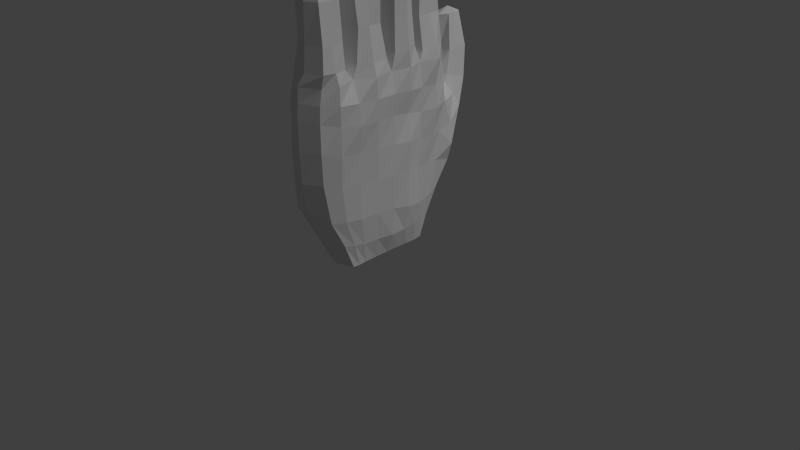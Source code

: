 # Source: Hand.blend  (saved by Blender 2.76.0; exported with 4.5.12 LTS)
import bpy
from mathutils import Matrix  # noqa: F401  (used for matrix-valued properties, if any)

bpy.ops.wm.read_factory_settings(use_empty=True)
scene = bpy.context.scene
scene.name = 'Scene'

# ---- collections
col_collection_1 = bpy.data.collections.new('Collection 1'); scene.collection.children.link(col_collection_1)

# ---- materials (node trees are filled in below, after node groups)
mat_material = bpy.data.materials.new('Material')
mat_material.alpha_threshold = 0.0
mat_material.roughness = 0.5
mat_material.line_color = (0.0, 0.0, 0.0, 1.0)

# ---- material node trees

# ---- world
world_world = bpy.data.worlds.new('World'); scene.world = world_world
world_world.color = (0.05088, 0.05088, 0.05088)
world_world.use_sun_shadow = False
world_world.sun_shadow_jitter_overblur = 0.0
world_world.cycles.sampling_method = 'MANUAL'
world_world.cycles.sample_map_resolution = 256

# ---- cameras
cam_camera = bpy.data.cameras.new('Camera')
cam_camera.clip_end = 100.0
cam_camera.lens = 35.0
cam_camera.sensor_width = 32.0
cam_camera.sensor_height = 18.0
cam_camera.ortho_scale = 7.314
cam_camera.dof.focus_distance = 0.0

# ---- lights
light_lamp = bpy.data.lights.new('Lamp', 'SUN')
light_lamp.transmission_factor = 0.0
light_lamp.cutoff_distance = 30.0
light_lamp.angle = 0.5994
light_lamp.energy = 1.0
light_lamp.shadow_buffer_clip_start = 1.001
light_lamp.shadow_soft_size = 0.309
light_lamp.shadow_cascade_max_distance = 1000.0
light_lamp.cycles.use_multiple_importance_sampling = False

# ---- meshes
me_cube = bpy.data.meshes.new('Cube')
me_cube.from_pydata([(0.396, 0.514, 0.2109), (0.3994, -0.4098, 0.1757), (-0.4424, -0.4323, 0.1696), (-0.4519, 0.5121, 0.1532), (0.4537, 0.7235, 1.482), (0.4181, -0.6662, 1.552), (-0.7345, -0.7016, 1.636), (-0.8943, 0.7424, 1.434), (0.581, 0.6718, 2.275), (0.4588, -0.7522, 2.591), (-1.048, 0.8067, 2.259), (-0.672, -0.7412, 2.451), (0.5078, 0.8198, 3.713), (0.5084, -0.7695, 4.064), (-0.5385, 0.8574, 3.901), (-0.6579, -0.7318, 3.904), (0.4602, 0.7903, 4.843), (0.5141, -0.7333, 4.846), (-0.4568, 0.8136, 4.843), (-0.5054, -0.733, 4.834), (0.4205, 0.03186, 0.2056), (-0.4531, 0.03183, 0.203), (0.716, 0.03212, 1.498), (-0.9051, 0.02844, 1.496), (0.772, 0.02935, 2.4), (-0.8314, 0.02893, 2.387), (0.7897, 0.02855, 3.875), (-0.6627, 0.02595, 3.852), (0.7708, 0.003165, 4.923), (-0.6099, 0.005322, 4.918), (-0.4556, 0.3173, 0.192), (-0.9378, 0.4085, 1.311), (-0.9018, 0.4137, 2.213), (-0.6976, 0.4195, 3.705), (-0.6604, 0.4162, 4.918), (0.4141, 0.3173, 0.1986), (0.6569, 0.404, 1.347), (0.6794, 0.3856, 2.341), (0.6954, 0.4178, 3.714), (0.6555, 0.4161, 4.918), (0.4157, -0.2506, 0.1908), (0.6448, -0.368, 1.513), (0.6731, -0.3807, 2.42), (0.8282, -0.3958, 3.881), (0.6373, -0.415, 4.918), (-0.4523, -0.2521, 0.189), (-0.8499, -0.3711, 1.614), (-0.8183, -0.3769, 2.429), (-0.8505, -0.3881, 3.864), (-0.581, -0.4269, 4.916), (0.4891, 0.7703, 5.143), (-0.4343, 0.7817, 5.142), (-0.4481, 0.4583, 5.151), (0.6105, 0.4675, 5.153), (0.6156, 0.361, 5.32), (0.7665, 0.05126, 5.321), (-0.5814, 0.07702, 5.33), (-0.5769, 0.3367, 5.317), (-0.5709, -0.3322, 5.228), (-0.5951, -0.08232, 5.209), (0.7548, -0.04289, 5.207), (0.6381, -0.3631, 5.229), (0.6367, -0.4964, 5.177), (0.6142, -0.7379, 5.175), (-0.3903, -0.7429, 5.177), (-0.4652, -0.4512, 5.174), (0.3831, 0.7704, 5.924), (-0.3727, 0.7397, 5.824), (-0.3434, 0.5035, 5.819), (0.4834, 0.4717, 5.921), (0.3479, 0.7464, 6.729), (-0.2609, 0.721, 6.57), (-0.3248, 0.5029, 6.571), (0.4603, 0.4899, 6.729), (0.2628, 0.7398, 7.456), (-0.2803, 0.7103, 7.454), (-0.3415, 0.5237, 7.452), (0.3752, 0.4979, 7.456), (0.1505, 0.707, 8.125), (-0.3607, 0.6973, 8.111), (-0.3797, 0.541, 8.101), (0.2307, 0.5233, 8.153), (-0.02509, 0.5203, 0.1534), (-0.01882, -0.4801, 0.1705), (-0.1937, 0.7916, 1.336), (-0.1306, -0.7742, 1.748), (-0.03968, -0.8455, 2.557), (0.04509, 0.9189, 4.022), (-0.03007, -0.8521, 4.088), (-0.1603, 0.866, 4.843), (-0.007772, -0.8334, 4.842), (-0.01099, 1.512e-05, 4.916), (-0.01244, 0.03187, 0.1334), (-0.01314, 0.3096, 0.1248), (-0.08593, 0.4123, 4.914), (-0.01017, -0.4125, 4.923), (-0.01265, -0.2475, 0.126), (-0.1027, 0.8448, 5.145), (-0.04797, 0.4411, 5.141), (0.0321, 0.02659, 5.316), (-0.02994, 0.3777, 5.315), (-0.01139, -0.03405, 5.201), (-0.01118, -0.3786, 5.202), (0.1378, -0.7979, 5.166), (-0.01054, -0.4386, 5.166), (-0.01235, 0.8182, 5.824), (0.03656, 0.4663, 5.82), (-0.009121, 0.7927, 6.57), (0.03072, 0.451, 6.571), (-0.002629, 0.7775, 7.457), (0.02467, 0.4564, 7.456), (-0.05525, 0.7061, 8.077), (-0.03132, 0.5098, 8.154), (0.5775, 0.3433, 6.088), (0.7183, 0.06941, 6.093), (0.03172, 0.02398, 5.882), (-0.4204, 0.07628, 5.883), (-0.3756, 0.3365, 5.884), (-0.02972, 0.3802, 5.882), (0.5445, 0.3325, 6.719), (0.7081, 0.07448, 6.72), (0.032, 0.02637, 6.72), (-0.3139, 0.0986, 6.72), (-0.2865, 0.3144, 6.72), (-0.0296, 0.3628, 6.719), (0.4538, 0.3276, 7.663), (0.5916, 0.08782, 7.662), (0.03257, 0.04238, 7.661), (-0.4012, 0.07782, 7.66), (-0.3484, 0.335, 7.66), (-0.02869, 0.3487, 7.659), (0.2311, 0.267, 8.292), (0.3265, 0.1117, 8.38), (-0.05259, 0.06491, 8.364), (-0.4097, 0.1089, 8.244), (-0.366, 0.306, 8.221), (-0.1031, 0.3333, 8.345), (-0.3731, -0.3301, 5.908), (-0.3585, -0.08254, 5.906), (-0.01136, -0.03912, 5.906), (0.6587, -0.08077, 6.018), (0.6269, -0.3315, 6.018), (-0.01145, -0.3787, 5.906), (-0.2929, -0.3298, 6.653), (-0.2909, -0.08254, 6.653), (-0.01141, -0.03711, 6.653), (0.6496, -0.07165, 6.653), (0.5603, -0.3407, 6.653), (-0.01145, -0.3787, 6.653), (-0.3419, -0.3232, 7.422), (-0.3376, -0.08931, 7.42), (-0.009578, -0.03449, 7.583), (0.5618, -0.0842, 7.584), (0.4757, -0.3283, 7.585), (-0.01118, -0.3782, 7.585), (-0.2927, -0.3006, 8.052), (-0.3024, -0.1009, 8.077), (-0.008274, -0.07914, 8.174), (0.3188, -0.09509, 8.176), (0.2845, -0.3052, 8.143), (-0.008428, -0.3138, 8.101), (0.6311, -0.5121, 5.77), (0.5934, -0.7248, 5.77), (0.1493, -0.7778, 5.772), (-0.2305, -0.7251, 5.78), (-0.2313, -0.5163, 5.77), (-0.01145, -0.4576, 5.77), (0.5636, -0.5122, 6.681), (0.5255, -0.7245, 6.681), (0.1919, -0.778, 6.678), (-0.2222, -0.74, 6.678), (-0.1714, -0.511, 6.681), (-0.01145, -0.4576, 6.681), (0.3066, -0.5545, 7.574), (0.2861, -0.6815, 7.573), (-0.007759, -0.735, 7.573), (-0.2415, -0.6936, 7.386), (-0.2934, -0.5435, 7.418), (-0.01103, -0.5015, 7.576), (-0.2012, 0.9423, 1.896), (-0.8249, 0.9221, 2.055), (-0.9403, 0.8862, 2.536), (0.3945, 0.9222, 2.082), (0.5609, 0.9078, 2.548), (-0.04791, 0.9507, 3.944), (-0.5157, 0.9221, 3.779), (0.375, 0.9275, 3.663), (-0.3459, 1.166, 2.921), (-0.7343, 1.129, 2.98), (-0.7062, 1.472, 4.593), (-0.8737, 1.076, 3.234), (0.02996, 1.188, 3.081), (0.2213, 1.163, 3.382), (-0.3311, 0.9917, 4.023), (-0.6266, 0.9749, 3.948), (-0.02948, 1.05, 3.938), (-0.5611, 1.388, 3.794), (-0.8671, 1.33, 3.846), (-0.8076, 1.449, 5.499), (-0.872, 1.231, 3.868), (-0.1806, 1.383, 3.939), (0.03089, 1.302, 3.981), (-0.3514, 1.017, 4.086), (-0.6585, 1.042, 4.117), (-0.07769, 1.097, 4.127), (-0.9371, 1.418, 4.562), (-0.9577, 1.316, 4.616), (-0.3127, 1.469, 4.642), (-0.1295, 1.379, 4.727), (-0.4783, 1.143, 4.607), (-0.7886, 1.133, 4.592), (-0.1861, 1.179, 4.672), (-0.978, 1.403, 5.473), (-0.7148, 1.363, 5.635), (-0.9867, 1.314, 5.47), (-0.4988, 1.44, 5.531), (-0.4084, 1.36, 5.53), (-0.6226, 1.188, 5.491), (-0.8322, 1.224, 5.47), (-0.4199, 1.261, 5.505), (0.4571, 0.5791, 0.8186), (0.4365, -0.5205, 0.8366), (-0.5899, -0.5482, 0.8408), (-0.6945, 0.5769, 0.8179), (-0.7185, 0.03163, 0.7647), (0.6388, 0.03174, 0.7591), (0.5616, 0.3732, 0.7576), (-0.72, 0.3754, 0.7575), (-0.6704, -0.3117, 0.7762), (0.5425, -0.3101, 0.7701), (-0.1087, 0.651, 0.7871), (-0.07407, -0.6192, 0.9271), (0.5084, -0.7725, 3.373), (-0.6794, -0.7434, 3.198), (0.5647, 0.7238, 2.992), (-0.8682, 0.8171, 3.009), (-0.7268, 0.02903, 3.15), (0.7883, 0.02937, 3.164), (-0.8201, 0.4165, 2.992), (0.6931, 0.3995, 3.069), (0.7201, -0.3859, 3.19), (-0.8281, -0.3788, 3.174), (-0.02989, -0.8549, 3.332), (0.491, 0.9165, 3.101), (-0.7907, 0.9228, 3.103), (0.108, 1.108, 3.664), (-0.7896, 1.016, 3.532), (-0.02069, 1.199, 4.055), (-0.8469, 1.126, 3.952), (-0.1634, 1.273, 4.765), (-0.893, 1.259, 4.631), (-0.4134, 1.309, 5.518), (-0.9111, 1.27, 5.476), (-0.6643, 1.273, 5.563), (-0.4575, 0.4218, 0.161), (-0.9419, 0.5736, 1.352), (-0.999, 0.6072, 2.216), (-0.7723, 0.6393, 3.716), (-0.7335, 0.6467, 4.891), (0.413, 0.423, 0.1931), (0.5935, 0.5578, 1.39), (0.6548, 0.5254, 2.285), (0.7481, 0.6342, 3.706), (0.7401, 0.6365, 4.892), (-0.5726, 0.6308, 5.212), (0.6776, 0.6311, 5.181), (-0.4076, 0.6226, 5.827), (0.466, 0.6196, 5.932), (-0.304, 0.5967, 6.57), (0.3888, 0.6129, 6.729), (-0.3544, 0.623, 7.452), (0.3373, 0.6236, 7.455), (-0.3938, 0.6189, 8.128), (0.2076, 0.6169, 8.175), (-0.04294, 0.6143, 8.173), (-0.01408, 0.4165, 0.1014), (0.5286, 0.4777, 0.7883), (-0.7201, 0.4774, 0.7879), (-0.9536, 0.6137, 2.989), (0.7066, 0.5699, 3.02), (0.4173, 0.1775, 0.2044), (0.7436, 0.2245, 1.41), (0.763, 0.2176, 2.374), (0.735, 0.2241, 3.797), (0.8341, 0.2246, 4.918), (-0.4528, 0.1771, 0.202), (-0.9283, 0.2177, 1.429), (-0.862, 0.2227, 2.305), (-0.6548, 0.2245, 3.784), (-0.693, 0.2176, 4.915), (0.8424, 0.2031, 5.333), (-0.7538, 0.2168, 5.345), (-0.01266, 0.1736, 0.1317), (0.7616, 0.2114, 6.102), (-0.4526, 0.2078, 5.893), (0.7329, 0.2174, 6.726), (-0.3505, 0.208, 6.722), (0.5517, 0.2163, 7.666), (-0.4253, 0.2071, 7.659), (0.2801, 0.2021, 8.351), (-0.4124, 0.2075, 8.252), (-0.08761, 0.203, 8.417), (-0.713, 0.2047, 0.7627), (0.609, 0.2067, 0.7567), (0.8109, 0.2251, 3.121), (-0.7785, 0.2281, 3.071), (-0.4519, -0.1132, 0.1991), (-0.9027, -0.1745, 1.557), (-0.8178, -0.1755, 2.415), (-0.7473, -0.1839, 3.865), (-0.6333, -0.2164, 4.903), (0.4155, -0.1132, 0.2011), (0.681, -0.1697, 1.515), (0.737, -0.1762, 2.408), (0.8251, -0.1852, 3.874), (0.8836, -0.22, 4.927), (-0.6567, -0.2142, 5.23), (0.8023, -0.2188, 5.232), (-0.01274, -0.1099, 0.132), (-0.4128, -0.2086, 5.914), (0.6428, -0.2062, 6.018), (-0.334, -0.206, 6.653), (0.6049, -0.2062, 6.653), (-0.3421, -0.2061, 7.421), (0.5214, -0.2061, 7.585), (-0.2947, -0.2015, 8.065), (0.2874, -0.1979, 8.141), (-0.0111, -0.2054, 8.233), (0.577, -0.1415, 0.7677), (-0.6959, -0.1419, 0.7697), (-0.7678, -0.1781, 3.17), (0.7753, -0.1791, 3.173), (0.4147, -0.3356, 0.1708), (0.5517, -0.5251, 1.52), (0.6161, -0.5808, 2.501), (0.7273, -0.6012, 3.962), (0.7484, -0.6072, 4.878), (-0.4524, -0.3479, 0.168), (-0.8431, -0.5449, 1.62), (-0.825, -0.5662, 2.434), (-0.8492, -0.5647, 3.874), (-0.7228, -0.6154, 4.873), (0.6836, -0.6219, 5.18), (-0.4665, -0.6044, 5.19), (-0.01293, -0.3636, 0.1101), (0.6123, -0.6185, 5.77), (-0.2567, -0.6228, 5.78), (0.5452, -0.6185, 6.681), (-0.2263, -0.6267, 6.679), (0.2975, -0.6183, 7.576), (-0.27, -0.6185, 7.41), (-0.008639, -0.6185, 7.577), (-0.6472, -0.4334, 0.8055), (0.5047, -0.4183, 0.7993), (0.6975, -0.5957, 3.278), (-0.871, -0.5653, 3.179), (-0.6122, -0.7443, 4.394), (-0.4966, 0.8409, 4.442), (0.4846, 0.8051, 4.279), (0.5141, -0.7613, 4.478), (0.8531, 0.01659, 4.406), (-0.7388, 0.01762, 4.403), (-0.7187, 0.4212, 4.312), (0.7115, 0.4217, 4.313), (0.817, -0.4141, 4.418), (-0.8046, -0.4167, 4.408), (-0.0223, -0.8402, 4.472), (-0.05548, 0.8746, 4.433), (-0.7454, 0.6275, 4.299), (0.6731, 0.626, 4.294), (0.824, 0.2317, 4.361), (-0.7906, 0.2332, 4.36), (-0.7667, -0.2037, 4.408), (0.8717, -0.2018, 4.414), (0.7605, -0.6111, 4.45), (-0.799, -0.5933, 4.397)], [], [(344, 83, 2, 337), (85, 5, 9, 86), (353, 333, 5, 221), (231, 85, 6, 222), (277, 255, 7, 223), (230, 82, 3, 223), (242, 232, 13, 88), (260, 4, 8, 261), (338, 6, 11, 339), (4, 84, 179, 182), (375, 356, 19, 341), (279, 234, 12, 262), (355, 233, 15, 340), (14, 87, 184, 185), (90, 17, 63, 103), (367, 357, 18, 89), (366, 359, 17, 90), (369, 358, 16, 263), (373, 360, 28, 315), (289, 29, 56, 291), (305, 236, 27, 288), (331, 237, 26, 314), (371, 361, 29, 289), (286, 23, 25, 287), (312, 22, 24, 313), (329, 307, 23, 224), (303, 281, 22, 225), (292, 92, 21, 285), (275, 93, 30, 254), (276, 260, 36, 226), (255, 31, 32, 256), (368, 362, 34, 258), (278, 238, 33, 257), (94, 39, 53, 98), (370, 363, 39, 284), (304, 239, 38, 283), (281, 36, 37, 282), (302, 286, 31, 227), (352, 338, 46, 228), (333, 41, 42, 334), (354, 240, 43, 335), (374, 364, 44, 336), (91, 29, 59, 101), (330, 241, 48, 309), (372, 365, 49, 310), (307, 46, 47, 308), (328, 312, 41, 229), (318, 96, 45, 306), (265, 50, 66, 267), (263, 16, 50, 265), (258, 34, 52, 264), (89, 18, 51, 97), (100, 57, 117, 118), (94, 34, 57, 100), (91, 28, 55, 99), (284, 39, 54, 290), (102, 61, 141, 142), (315, 28, 60, 317), (310, 49, 58, 316), (95, 44, 61, 102), (342, 62, 161, 345), (341, 19, 64, 343), (336, 44, 62, 342), (95, 49, 65, 104), (106, 69, 73, 108), (97, 51, 67, 105), (98, 53, 69, 106), (264, 52, 68, 266), (268, 72, 76, 270), (266, 68, 72, 268), (267, 66, 70, 269), (105, 67, 71, 107), (271, 74, 78, 273), (269, 70, 74, 271), (107, 71, 75, 109), (108, 73, 77, 110), (274, 272, 80, 112), (109, 75, 79, 111), (110, 77, 81, 112), (270, 76, 80, 272), (76, 110, 112, 80), (74, 109, 111, 78), (273, 274, 112, 81), (72, 108, 110, 76), (70, 107, 109, 74), (66, 105, 107, 70), (52, 98, 106, 68), (50, 97, 105, 66), (68, 106, 108, 72), (44, 95, 104, 62), (343, 64, 164, 346), (49, 95, 102, 58), (58, 102, 142, 137), (29, 91, 99, 56), (39, 94, 100, 54), (290, 54, 113, 293), (16, 89, 97, 50), (311, 40, 96, 318), (28, 91, 101, 60), (34, 94, 98, 52), (259, 35, 93, 275), (280, 20, 92, 292), (356, 366, 90, 19), (358, 367, 89, 16), (19, 90, 103, 64), (87, 12, 186, 184), (235, 14, 185, 244), (233, 242, 88, 15), (220, 0, 82, 230), (221, 5, 85, 231), (6, 85, 86, 11), (332, 1, 83, 344), (116, 115, 121, 122), (115, 114, 120, 121), (54, 100, 118, 113), (99, 55, 114, 115), (56, 99, 115, 116), (291, 56, 116, 294), (124, 123, 129, 130), (295, 119, 125, 297), (294, 116, 122, 296), (293, 113, 119, 295), (118, 117, 123, 124), (113, 118, 124, 119), (298, 128, 134, 300), (128, 127, 133, 134), (119, 124, 130, 125), (121, 120, 126, 127), (122, 121, 127, 128), (296, 122, 128, 298), (301, 300, 134, 133), (299, 301, 133, 132), (297, 125, 131, 299), (130, 129, 135, 136), (125, 130, 136, 131), (127, 126, 132, 133), (320, 140, 146, 322), (139, 138, 144, 145), (60, 101, 139, 140), (101, 59, 138, 139), (317, 60, 140, 320), (316, 58, 137, 319), (148, 147, 153, 154), (143, 148, 154, 149), (319, 137, 143, 321), (137, 142, 148, 143), (142, 141, 147, 148), (140, 139, 145, 146), (324, 152, 158, 326), (151, 150, 156, 157), (146, 145, 151, 152), (145, 144, 150, 151), (322, 146, 152, 324), (321, 143, 149, 323), (327, 325, 155, 160), (326, 327, 160, 159), (323, 149, 155, 325), (149, 154, 160, 155), (154, 153, 159, 160), (152, 151, 157, 158), (346, 164, 170, 348), (163, 162, 168, 169), (103, 63, 162, 163), (62, 104, 166, 161), (64, 103, 163, 164), (104, 65, 165, 166), (170, 169, 175, 176), (167, 172, 178, 173), (345, 161, 167, 347), (166, 165, 171, 172), (161, 166, 172, 167), (164, 163, 169, 170), (351, 350, 176, 175), (349, 351, 175, 174), (169, 168, 174, 175), (348, 170, 176, 350), (347, 167, 173, 349), (172, 171, 177, 178), (179, 180, 188, 187), (183, 182, 191, 192), (185, 184, 193, 194), (244, 185, 194, 246), (7, 10, 181, 180), (234, 8, 183, 243), (84, 7, 180, 179), (8, 4, 182, 183), (246, 194, 203, 248), (188, 190, 199, 197), (245, 192, 201, 247), (191, 187, 196, 200), (184, 186, 195, 193), (182, 179, 187, 191), (243, 183, 192, 245), (180, 181, 190, 188), (200, 196, 189, 207), (202, 204, 211, 209), (196, 197, 205, 189), (201, 200, 207, 208), (194, 193, 202, 203), (192, 191, 200, 201), (187, 188, 197, 196), (193, 195, 204, 202), (189, 205, 212, 198), (208, 207, 215, 216), (210, 209, 217, 218), (250, 210, 218, 252), (247, 201, 208, 249), (197, 199, 206, 205), (248, 203, 210, 250), (203, 202, 209, 210), (198, 212, 214, 213), (253, 252, 218, 217), (251, 253, 217, 219), (215, 198, 213, 216), (209, 211, 219, 217), (207, 189, 198, 215), (249, 208, 216, 251), (205, 206, 214, 212), (1, 221, 231, 83), (4, 220, 230, 84), (311, 328, 229, 40), (337, 352, 228, 45), (285, 302, 227, 30), (259, 276, 226, 35), (280, 303, 225, 20), (306, 329, 224, 21), (84, 230, 223, 7), (254, 277, 223, 3), (83, 231, 222, 2), (332, 353, 221, 1), (211, 249, 251, 219), (216, 213, 253, 251), (213, 214, 252, 253), (199, 248, 250, 206), (204, 247, 249, 211), (206, 250, 252, 214), (186, 243, 245, 195), (195, 245, 247, 204), (190, 246, 248, 199), (12, 234, 243, 186), (181, 244, 246, 190), (11, 86, 242, 233), (10, 235, 244, 181), (308, 47, 241, 330), (334, 42, 240, 354), (282, 37, 239, 304), (256, 32, 238, 278), (313, 24, 237, 331), (287, 25, 236, 305), (339, 11, 233, 355), (261, 8, 234, 279), (86, 9, 232, 242), (37, 261, 279, 239), (10, 256, 278, 235), (30, 227, 277, 254), (0, 220, 276, 259), (0, 259, 275, 82), (78, 111, 274, 273), (75, 270, 272, 79), (111, 79, 272, 274), (73, 269, 271, 77), (77, 271, 273, 81), (69, 267, 269, 73), (67, 266, 268, 71), (71, 268, 270, 75), (51, 264, 266, 67), (18, 258, 264, 51), (39, 263, 265, 53), (53, 265, 267, 69), (235, 278, 257, 14), (357, 368, 258, 18), (7, 255, 256, 10), (220, 4, 260, 276), (82, 275, 254, 3), (363, 369, 263, 39), (239, 279, 262, 38), (36, 260, 261, 37), (227, 31, 255, 277), (32, 287, 305, 238), (24, 282, 304, 237), (35, 226, 303, 280), (21, 224, 302, 285), (126, 297, 299, 132), (131, 136, 301, 299), (136, 135, 300, 301), (123, 296, 298, 129), (129, 298, 300, 135), (114, 293, 295, 120), (117, 294, 296, 123), (120, 295, 297, 126), (57, 291, 294, 117), (35, 280, 292, 93), (55, 290, 293, 114), (28, 284, 290, 55), (224, 23, 286, 302), (22, 281, 282, 24), (237, 304, 283, 26), (360, 370, 284, 28), (93, 292, 285, 30), (226, 36, 281, 303), (31, 286, 287, 32), (362, 371, 289, 34), (238, 305, 288, 33), (34, 289, 291, 57), (42, 313, 331, 240), (25, 308, 330, 236), (45, 228, 329, 306), (20, 225, 328, 311), (150, 323, 325, 156), (158, 157, 327, 326), (157, 156, 325, 327), (144, 321, 323, 150), (147, 322, 324, 153), (153, 324, 326, 159), (138, 319, 321, 144), (59, 316, 319, 138), (61, 317, 320, 141), (141, 320, 322, 147), (20, 311, 318, 92), (29, 310, 316, 59), (44, 315, 317, 61), (92, 318, 306, 21), (225, 22, 312, 328), (23, 307, 308, 25), (361, 372, 310, 29), (236, 330, 309, 27), (228, 46, 307, 329), (41, 312, 313, 42), (240, 331, 314, 43), (364, 373, 315, 44), (47, 339, 355, 241), (9, 334, 354, 232), (40, 229, 353, 332), (2, 222, 352, 337), (168, 347, 349, 174), (171, 348, 350, 177), (173, 178, 351, 349), (178, 177, 350, 351), (162, 345, 347, 168), (165, 346, 348, 171), (40, 332, 344, 96), (65, 343, 346, 165), (17, 336, 342, 63), (49, 341, 343, 65), (63, 342, 345, 162), (359, 374, 336, 17), (232, 354, 335, 13), (5, 333, 334, 9), (222, 6, 338, 352), (241, 355, 340, 48), (365, 375, 341, 49), (46, 338, 339, 47), (229, 41, 333, 353), (96, 344, 337, 45), (48, 340, 375, 365), (13, 335, 374, 359), (43, 314, 373, 364), (27, 309, 372, 361), (33, 288, 371, 362), (26, 283, 370, 360), (38, 262, 369, 363), (14, 257, 368, 357), (12, 87, 367, 358), (15, 88, 366, 356), (309, 48, 365, 372), (335, 43, 364, 374), (283, 38, 363, 370), (257, 33, 362, 368), (288, 27, 361, 371), (314, 26, 360, 373), (262, 12, 358, 369), (88, 13, 359, 366), (87, 14, 357, 367), (340, 15, 356, 375)])
_uv = me_cube.uv_layers.new(name='UVMap')
_uv.uv.foreach_set('vector', [0.344, 0.7759, 0.3445, 0.7654, 0.3818, 0.77, 0.3827, 0.7776, 0.4878, 0.1503, 0.537, 0.1358, 0.5357, 0.2291, 0.4919, 0.2232, 0.368, 0.6928, 0.3777, 0.628, 0.3906, 0.6248, 0.3773, 0.6893, 0.4967, 0.07731, 0.4878, 0.1503, 0.4352, 0.1376, 0.4518, 0.06735, 0.0919, 0.06747, 0.08298, 0.12, 0.06816, 0.1269, 0.08317, 0.06991, 0.6251, 0.06584, 0.6165, 0.008816, 0.6541, 0.008121, 0.6766, 0.0677, 0.4891, 0.293, 0.5363, 0.2996, 0.5331, 0.3619, 0.4855, 0.3611, 0.2821, 0.639, 0.2681, 0.6301, 0.2727, 0.559, 0.2853, 0.5584, 0.1816, 0.1436, 0.1956, 0.1441, 0.199, 0.2169, 0.1834, 0.2166, 0.5768, 0.1294, 0.6337, 0.1152, 0.6356, 0.1657, 0.5833, 0.1834, 0.4165, 0.3863, 0.4329, 0.3862, 0.4402, 0.4264, 0.421, 0.4294, 0.7279, 0.01115, 0.7406, 0.008121, 0.7479, 0.07295, 0.7263, 0.07308, 0.416, 0.2764, 0.4327, 0.2783, 0.4312, 0.342, 0.4146, 0.3391, 0.8406, 0.08686, 0.7897, 0.09951, 0.7977, 0.09219, 0.8384, 0.07593, 0.4839, 0.4292, 0.5299, 0.4324, 0.5372, 0.4625, 0.4952, 0.4592, 0.7997, 0.1362, 0.8385, 0.1357, 0.8361, 0.1721, 0.8101, 0.173, 0.4844, 0.3957, 0.5316, 0.3992, 0.5299, 0.4324, 0.4839, 0.4292, 0.7346, 0.1259, 0.7515, 0.124, 0.7553, 0.1748, 0.7305, 0.18, 0.3498, 0.3675, 0.3306, 0.368, 0.3325, 0.3212, 0.3517, 0.3213, 0.114, 0.438, 0.1329, 0.4377, 0.1265, 0.4744, 0.1139, 0.4771, 0.1133, 0.2731, 0.1309, 0.2799, 0.1312, 0.3423, 0.1137, 0.3361, 0.3474, 0.4792, 0.329, 0.4798, 0.3295, 0.4158, 0.3482, 0.4161, 0.1126, 0.389, 0.1317, 0.3925, 0.1329, 0.4377, 0.114, 0.438, 0.1144, 0.1269, 0.131, 0.1328, 0.1309, 0.2122, 0.1138, 0.205, 0.3458, 0.6285, 0.3279, 0.6299, 0.3285, 0.5488, 0.3468, 0.5481, 0.1465, 0.06584, 0.1489, 0.1384, 0.131, 0.1328, 0.1312, 0.06552, 0.3125, 0.6964, 0.3108, 0.6378, 0.3279, 0.6299, 0.3278, 0.6964, 0.3436, 0.8244, 0.3437, 0.8116, 0.3824, 0.8119, 0.3823, 0.825, 0.3437, 0.8463, 0.3436, 0.8367, 0.3825, 0.8376, 0.3827, 0.8471, 0.289, 0.6931, 0.2821, 0.639, 0.2953, 0.6431, 0.298, 0.6961, 0.08298, 0.12, 0.09755, 0.1163, 0.09696, 0.1971, 0.07977, 0.1981, 0.07795, 0.383, 0.09617, 0.384, 0.09658, 0.4379, 0.07616, 0.4361, 0.07912, 0.2671, 0.09669, 0.2663, 0.09647, 0.3293, 0.07698, 0.3309, 0.9414, 0.3005, 0.8761, 0.3005, 0.88, 0.279, 0.938, 0.28, 0.3118, 0.3718, 0.2955, 0.3758, 0.2966, 0.3211, 0.3128, 0.3216, 0.3116, 0.4837, 0.2967, 0.4879, 0.2955, 0.4297, 0.3125, 0.4224, 0.3108, 0.6378, 0.2953, 0.6431, 0.2975, 0.5535, 0.312, 0.5509, 0.1159, 0.06523, 0.1144, 0.1269, 0.09755, 0.1163, 0.1009, 0.06477, 0.1723, 0.06873, 0.1816, 0.1436, 0.1663, 0.1431, 0.1615, 0.06626, 0.3777, 0.628, 0.3634, 0.6287, 0.365, 0.547, 0.3829, 0.5397, 0.3844, 0.4699, 0.3658, 0.4777, 0.3667, 0.4157, 0.3852, 0.4082, 0.3863, 0.3643, 0.3687, 0.3672, 0.3699, 0.3216, 0.3863, 0.3256, 0.9162, 0.8124, 0.8634, 0.8116, 0.8651, 0.7855, 0.9165, 0.7866, 0.1491, 0.282, 0.1667, 0.2831, 0.1674, 0.3452, 0.1495, 0.3443, 0.1511, 0.3932, 0.1699, 0.3936, 0.171, 0.4374, 0.1524, 0.4365, 0.1489, 0.1384, 0.1663, 0.1431, 0.1667, 0.216, 0.149, 0.2147, 0.3433, 0.6956, 0.3458, 0.6285, 0.3634, 0.6287, 0.3583, 0.6954, 0.3438, 0.7988, 0.3439, 0.7864, 0.3826, 0.7862, 0.3824, 0.7988, 0.7368, 0.2059, 0.7536, 0.2019, 0.7651, 0.2721, 0.7576, 0.2731, 0.7305, 0.18, 0.7553, 0.1748, 0.7536, 0.2019, 0.7368, 0.2059, 0.07616, 0.4361, 0.09658, 0.4379, 0.09314, 0.457, 0.07774, 0.4635, 0.8101, 0.173, 0.8361, 0.1721, 0.8349, 0.1991, 0.8058, 0.2003, 0.6328, 0.7923, 0.5847, 0.7919, 0.6027, 0.7408, 0.633, 0.7411, 0.6277, 0.8284, 0.5771, 0.8279, 0.5847, 0.7919, 0.6328, 0.7923, 0.7948, 0.8308, 0.7259, 0.8308, 0.7259, 0.7948, 0.7907, 0.7947, 0.7091, 0.8284, 0.693, 0.8284, 0.6897, 0.7921, 0.71, 0.791, 0.4935, 0.9586, 0.4363, 0.9562, 0.4371, 0.885, 0.4934, 0.8952, 0.3517, 0.3213, 0.3325, 0.3212, 0.3368, 0.2956, 0.3521, 0.2936, 0.1524, 0.4365, 0.171, 0.4374, 0.1626, 0.4652, 0.1521, 0.4661, 0.4935, 0.9839, 0.4364, 0.9845, 0.4363, 0.9562, 0.4935, 0.9586, 0.3881, 0.2983, 0.3772, 0.2983, 0.379, 0.2449, 0.3884, 0.2449, 0.421, 0.4294, 0.4402, 0.4264, 0.4487, 0.4578, 0.442, 0.4592, 0.3863, 0.3256, 0.3699, 0.3216, 0.3772, 0.2983, 0.3881, 0.2983, 0.05819, 0.991, 0.007932, 0.9919, 0.01807, 0.9686, 0.05811, 0.9691, 0.9303, 0.2187, 0.8909, 0.2098, 0.8926, 0.1369, 0.9305, 0.1511, 0.8058, 0.2003, 0.8349, 0.1991, 0.8313, 0.2608, 0.7998, 0.2618, 0.938, 0.28, 0.88, 0.279, 0.8909, 0.2098, 0.9303, 0.2187, 0.07774, 0.4635, 0.09314, 0.457, 0.08918, 0.5161, 0.07859, 0.5173, 0.08088, 0.5832, 0.08911, 0.5835, 0.08708, 0.6627, 0.07832, 0.6628, 0.07859, 0.5173, 0.08918, 0.5161, 0.08911, 0.5835, 0.08088, 0.5832, 0.2802, 0.2289, 0.2672, 0.2292, 0.27, 0.1566, 0.2816, 0.1568, 0.7998, 0.2618, 0.8313, 0.2608, 0.8236, 0.3284, 0.8016, 0.3291, 0.2814, 0.09118, 0.2714, 0.09078, 0.2752, 0.03019, 0.2829, 0.02595, 0.2816, 0.1568, 0.27, 0.1566, 0.2714, 0.09078, 0.2814, 0.09118, 0.8016, 0.3291, 0.8236, 0.3284, 0.8279, 0.408, 0.8036, 0.4091, 0.9305, 0.1511, 0.8926, 0.1369, 0.8998, 0.0713, 0.9307, 0.07129, 0.6507, 0.8691, 0.6513, 0.9009, 0.6442, 0.8998, 0.6413, 0.8683, 0.8036, 0.4091, 0.8279, 0.408, 0.8368, 0.4671, 0.8098, 0.4649, 0.9307, 0.07129, 0.8998, 0.0713, 0.9123, 0.008325, 0.9354, 0.008121, 0.07832, 0.6628, 0.08708, 0.6627, 0.08537, 0.7214, 0.07848, 0.7239, 0.963, 0.07125, 0.9307, 0.07129, 0.9354, 0.008121, 0.9661, 0.01262, 0.7801, 0.4099, 0.8036, 0.4091, 0.8098, 0.4649, 0.7919, 0.4699, 0.6505, 0.8465, 0.6507, 0.8691, 0.6413, 0.8683, 0.642, 0.8446, 0.9618, 0.1507, 0.9305, 0.1511, 0.9307, 0.07129, 0.963, 0.07125, 0.7705, 0.3445, 0.8016, 0.3291, 0.8036, 0.4091, 0.7801, 0.4099, 0.7651, 0.2721, 0.7998, 0.2618, 0.8016, 0.3291, 0.7705, 0.3445, 0.9732, 0.2789, 0.938, 0.28, 0.9303, 0.2187, 0.9637, 0.2185, 0.7536, 0.2019, 0.8058, 0.2003, 0.7998, 0.2618, 0.7651, 0.2721, 0.9637, 0.2185, 0.9303, 0.2187, 0.9305, 0.1511, 0.9618, 0.1507, 0.1152, 0.9912, 0.05819, 0.991, 0.05811, 0.9691, 0.1152, 0.9678, 0.1867, 0.4611, 0.1991, 0.4593, 0.1976, 0.5121, 0.1886, 0.5123, 0.5438, 0.9845, 0.4935, 0.9839, 0.4935, 0.9586, 0.5428, 0.9561, 0.5428, 0.9561, 0.4935, 0.9586, 0.4934, 0.8952, 0.5253, 0.8948, 0.8476, 0.8301, 0.7948, 0.8308, 0.7907, 0.7947, 0.8447, 0.7927, 0.693, 0.8284, 0.6277, 0.8284, 0.6328, 0.7923, 0.6897, 0.7921, 0.71, 0.791, 0.6897, 0.7921, 0.6867, 0.7227, 0.7032, 0.7216, 0.7553, 0.1748, 0.8101, 0.173, 0.8058, 0.2003, 0.7536, 0.2019, 0.306, 0.7982, 0.3061, 0.7858, 0.3439, 0.7864, 0.3438, 0.7988, 0.9851, 0.8124, 0.9162, 0.8124, 0.9165, 0.7866, 0.984, 0.7868, 0.9921, 0.3, 0.9414, 0.3005, 0.938, 0.28, 0.9732, 0.2789, 0.3059, 0.8466, 0.3059, 0.8371, 0.3436, 0.8367, 0.3437, 0.8463, 0.3057, 0.8245, 0.3055, 0.8113, 0.3437, 0.8116, 0.3436, 0.8244, 0.4329, 0.3862, 0.4844, 0.3957, 0.4839, 0.4292, 0.4402, 0.4264, 0.7515, 0.124, 0.7997, 0.1362, 0.8101, 0.173, 0.7553, 0.1748, 0.4402, 0.4264, 0.4839, 0.4292, 0.4952, 0.4592, 0.4487, 0.4578, 0.7897, 0.09951, 0.7479, 0.07295, 0.7596, 0.06809, 0.7977, 0.09219, 0.06132, 0.2681, 0.05807, 0.3454, 0.05244, 0.3342, 0.0521, 0.2759, 0.4327, 0.2783, 0.4891, 0.293, 0.4855, 0.3611, 0.4312, 0.342, 0.5752, 0.06959, 0.5795, 0.01467, 0.6165, 0.008816, 0.6251, 0.06584, 0.5421, 0.07203, 0.537, 0.1358, 0.4878, 0.1503, 0.4967, 0.07731, 0.4352, 0.1376, 0.4878, 0.1503, 0.4919, 0.2232, 0.4368, 0.2111, 0.3062, 0.7782, 0.3076, 0.7715, 0.3445, 0.7654, 0.344, 0.7759, 0.83, 0.743, 0.7902, 0.7437, 0.7895, 0.6682, 0.82, 0.6675, 0.7902, 0.7437, 0.7295, 0.7251, 0.7299, 0.6685, 0.7895, 0.6682, 0.6897, 0.7921, 0.6328, 0.7923, 0.633, 0.7411, 0.6867, 0.7227, 0.7907, 0.7947, 0.7259, 0.7948, 0.7295, 0.7251, 0.7902, 0.7437, 0.8447, 0.7927, 0.7907, 0.7947, 0.7902, 0.7437, 0.83, 0.743, 0.1139, 0.4771, 0.1265, 0.4744, 0.1267, 0.5227, 0.1151, 0.5238, 0.6334, 0.6656, 0.6109, 0.6654, 0.6057, 0.5806, 0.6339, 0.5807, 0.7009, 0.6652, 0.684, 0.6658, 0.6764, 0.5806, 0.6853, 0.5803, 0.1151, 0.5238, 0.1267, 0.5227, 0.1247, 0.5969, 0.115, 0.5973, 0.7032, 0.7216, 0.6867, 0.7227, 0.684, 0.6658, 0.7009, 0.6652, 0.633, 0.7411, 0.6027, 0.7408, 0.6109, 0.6654, 0.6334, 0.6656, 0.6867, 0.7227, 0.633, 0.7411, 0.6334, 0.6656, 0.684, 0.6658, 0.1148, 0.6822, 0.1262, 0.6821, 0.1234, 0.7346, 0.1147, 0.7354, 0.8269, 0.5828, 0.7887, 0.5832, 0.7956, 0.5198, 0.8272, 0.5301, 0.684, 0.6658, 0.6334, 0.6656, 0.6339, 0.5807, 0.6764, 0.5806, 0.7895, 0.6682, 0.7299, 0.6685, 0.7394, 0.5834, 0.7887, 0.5832, 0.82, 0.6675, 0.7895, 0.6682, 0.7887, 0.5832, 0.8269, 0.5828, 0.115, 0.5973, 0.1247, 0.5969, 0.1262, 0.6821, 0.1148, 0.6822, 0.1771, 0.781, 0.1808, 0.7516, 0.1894, 0.7526, 0.1894, 0.7851, 0.1753, 0.814, 0.1771, 0.781, 0.1894, 0.7851, 0.1825, 0.8189, 0.6853, 0.5803, 0.6764, 0.5806, 0.6571, 0.5237, 0.6616, 0.5184, 0.6339, 0.5807, 0.6057, 0.5806, 0.6044, 0.5299, 0.6276, 0.5189, 0.6764, 0.5806, 0.6339, 0.5807, 0.6276, 0.5189, 0.6571, 0.5237, 0.7887, 0.5832, 0.7394, 0.5834, 0.7622, 0.5184, 0.7956, 0.5198, 0.3522, 0.2223, 0.3411, 0.2222, 0.3407, 0.1649, 0.3528, 0.1649, 0.9171, 0.7231, 0.8866, 0.7228, 0.8931, 0.6554, 0.9177, 0.6557, 0.984, 0.7868, 0.9165, 0.7866, 0.9171, 0.7231, 0.9763, 0.7135, 0.9165, 0.7866, 0.8651, 0.7855, 0.8866, 0.7228, 0.9171, 0.7231, 0.3521, 0.2936, 0.3368, 0.2956, 0.3411, 0.2222, 0.3522, 0.2223, 0.1521, 0.4661, 0.1626, 0.4652, 0.1626, 0.5246, 0.1518, 0.5255, 0.4933, 0.8279, 0.4429, 0.8278, 0.4502, 0.7437, 0.4932, 0.7438, 0.5181, 0.8276, 0.4933, 0.8279, 0.4932, 0.7438, 0.5223, 0.7583, 0.1518, 0.5255, 0.1626, 0.5246, 0.1625, 0.5908, 0.1515, 0.5911, 0.5253, 0.8948, 0.4934, 0.8952, 0.4933, 0.8279, 0.5181, 0.8276, 0.4934, 0.8952, 0.4371, 0.885, 0.4429, 0.8278, 0.4933, 0.8279, 0.9763, 0.7135, 0.9171, 0.7231, 0.9177, 0.6557, 0.976, 0.6562, 0.3537, 0.08065, 0.3428, 0.08068, 0.3452, 0.02671, 0.3543, 0.02985, 0.9186, 0.5717, 0.8897, 0.5861, 0.8933, 0.5269, 0.9193, 0.5184, 0.976, 0.6562, 0.9177, 0.6557, 0.9186, 0.5717, 0.969, 0.5721, 0.9177, 0.6557, 0.8931, 0.6554, 0.8897, 0.5861, 0.9186, 0.5717, 0.3528, 0.1649, 0.3407, 0.1649, 0.3428, 0.08068, 0.3537, 0.08065, 0.1515, 0.5911, 0.1625, 0.5908, 0.1617, 0.6603, 0.1514, 0.6602, 0.177, 0.8619, 0.1791, 0.836, 0.1879, 0.8365, 0.1879, 0.8622, 0.1767, 0.8887, 0.177, 0.8619, 0.1879, 0.8622, 0.1861, 0.8887, 0.1514, 0.6602, 0.1617, 0.6603, 0.1597, 0.7165, 0.1509, 0.7177, 0.5223, 0.7583, 0.4932, 0.7438, 0.4928, 0.6971, 0.5179, 0.7013, 0.4932, 0.7438, 0.4502, 0.7437, 0.467, 0.6933, 0.4928, 0.6971, 0.969, 0.5721, 0.9186, 0.5717, 0.9193, 0.5184, 0.9481, 0.5185, 0.1886, 0.5123, 0.1976, 0.5121, 0.1988, 0.5926, 0.1888, 0.5927, 0.4934, 0.5138, 0.5325, 0.516, 0.5222, 0.5977, 0.4929, 0.5956, 0.4952, 0.4592, 0.5372, 0.4625, 0.5325, 0.516, 0.4934, 0.5138, 0.1152, 0.9678, 0.05811, 0.9691, 0.05781, 0.9146, 0.1145, 0.9143, 0.4487, 0.4578, 0.4952, 0.4592, 0.4934, 0.5138, 0.46, 0.513, 0.05811, 0.9691, 0.01807, 0.9686, 0.03856, 0.9147, 0.05781, 0.9146, 0.4564, 0.5937, 0.4929, 0.5956, 0.4711, 0.6754, 0.4514, 0.6576, 0.1082, 0.8321, 0.05743, 0.8324, 0.05718, 0.7516, 0.08527, 0.7517, 0.3884, 0.2449, 0.379, 0.2449, 0.3799, 0.1625, 0.3893, 0.1625, 0.05781, 0.9146, 0.03856, 0.9147, 0.04344, 0.8324, 0.05743, 0.8324, 0.1145, 0.9143, 0.05781, 0.9146, 0.05743, 0.8324, 0.1082, 0.8321, 0.46, 0.513, 0.4934, 0.5138, 0.4929, 0.5956, 0.4564, 0.5937, 0.5795, 0.8694, 0.5771, 0.8455, 0.5843, 0.8468, 0.5896, 0.8676, 0.5843, 0.8965, 0.5795, 0.8694, 0.5896, 0.8676, 0.5896, 0.8945, 0.4929, 0.5956, 0.5222, 0.5977, 0.497, 0.677, 0.4711, 0.6754, 0.1888, 0.5927, 0.1988, 0.5926, 0.1945, 0.6564, 0.1878, 0.6587, 0.3893, 0.1625, 0.3799, 0.1625, 0.3853, 0.08134, 0.3909, 0.08119, 0.05743, 0.8324, 0.04344, 0.8324, 0.03245, 0.7659, 0.05718, 0.7516, 0.6356, 0.1657, 0.6907, 0.1791, 0.6846, 0.2626, 0.6503, 0.2579, 0.5694, 0.2258, 0.5833, 0.1834, 0.6175, 0.273, 0.6011, 0.3004, 0.2592, 0.9231, 0.2166, 0.9127, 0.2406, 0.9027, 0.2672, 0.9067, 0.2896, 0.981, 0.2592, 0.9231, 0.2672, 0.9067, 0.2854, 0.9422, 0.6955, 0.1229, 0.7105, 0.1972, 0.7015, 0.2223, 0.6907, 0.1791, 0.2686, 0.4943, 0.2727, 0.559, 0.2522, 0.5341, 0.252, 0.4841, 0.6337, 0.1152, 0.6955, 0.1229, 0.6907, 0.1791, 0.6356, 0.1657, 0.2727, 0.559, 0.2681, 0.6301, 0.2513, 0.5757, 0.2522, 0.5341, 0.2854, 0.9422, 0.2672, 0.9067, 0.2684, 0.8909, 0.2863, 0.9036, 0.03407, 0.2643, 0.03846, 0.2883, 0.02471, 0.3451, 0.01596, 0.3431, 0.2372, 0.4321, 0.2317, 0.4578, 0.2206, 0.4032, 0.2299, 0.3964, 0.6175, 0.273, 0.6503, 0.2579, 0.6711, 0.3363, 0.6378, 0.35, 0.8722, 0.8544, 0.8722, 0.8924, 0.8634, 0.8548, 0.8712, 0.8286, 0.5833, 0.1834, 0.6356, 0.1657, 0.6503, 0.2579, 0.6175, 0.273, 0.252, 0.4841, 0.2522, 0.5341, 0.2317, 0.4578, 0.2372, 0.4321, 0.6907, 0.1791, 0.7015, 0.2223, 0.6971, 0.2853, 0.6846, 0.2626, 0.6378, 0.35, 0.6711, 0.3363, 0.6853, 0.4081, 0.6507, 0.4132, 0.2418, 0.8968, 0.2173, 0.8954, 0.2216, 0.8452, 0.2479, 0.8483, 0.6711, 0.3363, 0.698, 0.3405, 0.7055, 0.405, 0.6853, 0.4081, 0.6191, 0.3541, 0.6378, 0.35, 0.6507, 0.4132, 0.6345, 0.4211, 0.2672, 0.9067, 0.2406, 0.9027, 0.2418, 0.8968, 0.2684, 0.8909, 0.6011, 0.3004, 0.6175, 0.273, 0.6378, 0.35, 0.6191, 0.3541, 0.6503, 0.2579, 0.6846, 0.2626, 0.698, 0.3405, 0.6711, 0.3363, 0.2406, 0.9027, 0.2149, 0.913, 0.2173, 0.8954, 0.2418, 0.8968, 0.6853, 0.4081, 0.7055, 0.405, 0.7105, 0.4871, 0.6956, 0.4897, 0.6345, 0.4211, 0.6507, 0.4132, 0.6684, 0.4931, 0.6603, 0.4932, 0.2752, 0.8468, 0.2479, 0.8483, 0.2522, 0.7675, 0.2707, 0.7673, 0.2839, 0.8418, 0.2752, 0.8468, 0.2707, 0.7673, 0.2775, 0.7658, 0.2299, 0.3964, 0.2206, 0.4032, 0.2149, 0.3355, 0.2244, 0.332, 0.01596, 0.3431, 0.02471, 0.3451, 0.01688, 0.4131, 0.007932, 0.408, 0.2863, 0.9036, 0.2684, 0.8909, 0.2752, 0.8468, 0.2839, 0.8418, 0.2684, 0.8909, 0.2418, 0.8968, 0.2479, 0.8483, 0.2752, 0.8468, 0.6255, 0.8824, 0.6181, 0.8965, 0.6104, 0.8957, 0.6213, 0.8726, 0.6137, 0.8665, 0.608, 0.8881, 0.6054, 0.8803, 0.6064, 0.8611, 0.6209, 0.845, 0.6137, 0.8665, 0.6064, 0.8611, 0.6165, 0.8446, 0.6684, 0.4931, 0.6956, 0.4897, 0.6874, 0.5021, 0.6603, 0.4932, 0.2479, 0.8483, 0.2216, 0.8452, 0.2342, 0.7679, 0.2522, 0.7675, 0.6507, 0.4132, 0.6853, 0.4081, 0.6956, 0.4897, 0.6684, 0.4931, 0.2244, 0.332, 0.2149, 0.3355, 0.2183, 0.2623, 0.2228, 0.2634, 0.007932, 0.408, 0.01688, 0.4131, 0.01684, 0.4901, 0.00902, 0.4902, 0.542, 0.01282, 0.5421, 0.07203, 0.4967, 0.07731, 0.5052, 0.01005, 0.5768, 0.1294, 0.5752, 0.06959, 0.6251, 0.06584, 0.6337, 0.1152, 0.3411, 0.7463, 0.3433, 0.6956, 0.3583, 0.6954, 0.3532, 0.7473, 0.1651, 0.009755, 0.1723, 0.06873, 0.1615, 0.06626, 0.1567, 0.01161, 0.1189, 0.01263, 0.1159, 0.06523, 0.1009, 0.06477, 0.1065, 0.01171, 0.2939, 0.7465, 0.289, 0.6931, 0.298, 0.6961, 0.3032, 0.7461, 0.3155, 0.7457, 0.3125, 0.6964, 0.3278, 0.6964, 0.3283, 0.7457, 0.1445, 0.01246, 0.1465, 0.06584, 0.1312, 0.06552, 0.1317, 0.01277, 0.6337, 0.1152, 0.6251, 0.06584, 0.6766, 0.0677, 0.6955, 0.1229, 0.09732, 0.008902, 0.0919, 0.06747, 0.08317, 0.06991, 0.08937, 0.008121, 0.5052, 0.01005, 0.4967, 0.07731, 0.4518, 0.06735, 0.468, 0.008121, 0.3606, 0.7492, 0.368, 0.6928, 0.3773, 0.6893, 0.3672, 0.7487, 0.2328, 0.3404, 0.2244, 0.332, 0.2228, 0.2634, 0.227, 0.2645, 0.6255, 0.8455, 0.6213, 0.8726, 0.6137, 0.8665, 0.6209, 0.845, 0.6213, 0.8726, 0.6104, 0.8957, 0.608, 0.8881, 0.6137, 0.8665, 0.02471, 0.3451, 0.03392, 0.3525, 0.02201, 0.4138, 0.01688, 0.4131, 0.2392, 0.3899, 0.2299, 0.3964, 0.2244, 0.332, 0.2328, 0.3404, 0.2896, 0.8423, 0.2839, 0.8418, 0.2775, 0.7658, 0.2841, 0.7654, 0.1311, 0.7994, 0.1508, 0.7516, 0.1508, 0.8133, 0.1469, 0.8406, 0.243, 0.4071, 0.2372, 0.4321, 0.2299, 0.3964, 0.2392, 0.3899, 0.03846, 0.2883, 0.04378, 0.3144, 0.03392, 0.3525, 0.02471, 0.3451, 0.2609, 0.429, 0.2686, 0.4943, 0.252, 0.4841, 0.2519, 0.433, 0.05521, 0.2262, 0.0521, 0.2759, 0.04378, 0.3144, 0.03846, 0.2883, 0.4368, 0.2111, 0.4919, 0.2232, 0.4891, 0.293, 0.4327, 0.2783, 0.06211, 0.2024, 0.06132, 0.2681, 0.0521, 0.2759, 0.05521, 0.2262, 0.149, 0.2147, 0.1667, 0.216, 0.1667, 0.2831, 0.1491, 0.282, 0.3829, 0.5397, 0.365, 0.547, 0.3658, 0.4777, 0.3844, 0.4699, 0.312, 0.5509, 0.2975, 0.5535, 0.2967, 0.4879, 0.3116, 0.4837, 0.07977, 0.1981, 0.09696, 0.1971, 0.09669, 0.2663, 0.07912, 0.2671, 0.3468, 0.5481, 0.3285, 0.5488, 0.329, 0.4798, 0.3474, 0.4792, 0.1138, 0.205, 0.1309, 0.2122, 0.1309, 0.2799, 0.1133, 0.2731, 0.1834, 0.2166, 0.199, 0.2169, 0.1991, 0.284, 0.1831, 0.2839, 0.2853, 0.5584, 0.2727, 0.559, 0.2686, 0.4943, 0.2816, 0.4922, 0.4919, 0.2232, 0.5357, 0.2291, 0.5363, 0.2996, 0.4891, 0.293, 0.2975, 0.5535, 0.2853, 0.5584, 0.2816, 0.4922, 0.2967, 0.4879, 0.06211, 0.2024, 0.07977, 0.1981, 0.07912, 0.2671, 0.06132, 0.2681, 0.1065, 0.01171, 0.1009, 0.06477, 0.0919, 0.06747, 0.09732, 0.008902, 0.286, 0.7448, 0.2804, 0.6901, 0.289, 0.6931, 0.2939, 0.7465, 0.3073, 0.8548, 0.3059, 0.8466, 0.3437, 0.8463, 0.3445, 0.8557, 0.6579, 0.8516, 0.6577, 0.8703, 0.6507, 0.8691, 0.6505, 0.8465, 0.07073, 0.6623, 0.07832, 0.6628, 0.07848, 0.7239, 0.07163, 0.7221, 0.6577, 0.8703, 0.6579, 0.8978, 0.6513, 0.9009, 0.6507, 0.8691, 0.2921, 0.1571, 0.2816, 0.1568, 0.2814, 0.09118, 0.2923, 0.09132, 0.2923, 0.09132, 0.2814, 0.09118, 0.2829, 0.02595, 0.2911, 0.02807, 0.2931, 0.2301, 0.2802, 0.2289, 0.2816, 0.1568, 0.2921, 0.1571, 0.06832, 0.5167, 0.07859, 0.5173, 0.08088, 0.5832, 0.06998, 0.5827, 0.06998, 0.5827, 0.08088, 0.5832, 0.07832, 0.6628, 0.07073, 0.6623, 0.06466, 0.456, 0.07774, 0.4635, 0.07859, 0.5173, 0.06832, 0.5167, 0.8361, 0.1721, 0.8602, 0.1756, 0.847, 0.205, 0.8349, 0.1991, 0.2966, 0.3211, 0.2769, 0.3234, 0.2778, 0.2972, 0.2924, 0.2996, 0.2924, 0.2996, 0.2778, 0.2972, 0.2802, 0.2289, 0.2931, 0.2301, 0.06132, 0.2681, 0.07912, 0.2671, 0.07698, 0.3309, 0.05807, 0.3454, 0.8385, 0.1357, 0.8595, 0.1222, 0.8602, 0.1756, 0.8361, 0.1721, 0.06816, 0.1269, 0.08298, 0.12, 0.07977, 0.1981, 0.06211, 0.2024, 0.2804, 0.6901, 0.2681, 0.6301, 0.2821, 0.639, 0.289, 0.6931, 0.3445, 0.8557, 0.3437, 0.8463, 0.3827, 0.8471, 0.3821, 0.8552, 0.2955, 0.3758, 0.2777, 0.3772, 0.2769, 0.3234, 0.2966, 0.3211, 0.2967, 0.4879, 0.2816, 0.4922, 0.2762, 0.4304, 0.2955, 0.4297, 0.2953, 0.6431, 0.2821, 0.639, 0.2853, 0.5584, 0.2975, 0.5535, 0.1009, 0.06477, 0.09755, 0.1163, 0.08298, 0.12, 0.0919, 0.06747, 0.09696, 0.1971, 0.1138, 0.205, 0.1133, 0.2731, 0.09669, 0.2663, 0.3285, 0.5488, 0.312, 0.5509, 0.3116, 0.4837, 0.329, 0.4798, 0.3032, 0.7461, 0.298, 0.6961, 0.3125, 0.6964, 0.3155, 0.7457, 0.1317, 0.01277, 0.1312, 0.06552, 0.1159, 0.06523, 0.1189, 0.01263, 0.3276, 0.0736, 0.3165, 0.07305, 0.3193, 0.01053, 0.3271, 0.008121, 0.1706, 0.8091, 0.1666, 0.7786, 0.1771, 0.781, 0.1753, 0.814, 0.1666, 0.7786, 0.1722, 0.755, 0.1808, 0.7516, 0.1771, 0.781, 0.1058, 0.5966, 0.115, 0.5973, 0.1148, 0.6822, 0.1037, 0.6815, 0.1037, 0.6815, 0.1148, 0.6822, 0.1147, 0.7354, 0.1061, 0.7321, 0.3277, 0.2155, 0.315, 0.2147, 0.315, 0.1583, 0.3277, 0.1589, 0.1038, 0.5223, 0.1151, 0.5238, 0.115, 0.5973, 0.1058, 0.5966, 0.3277, 0.1589, 0.315, 0.1583, 0.3165, 0.07305, 0.3276, 0.0736, 0.5847, 0.7919, 0.5694, 0.7893, 0.5961, 0.7399, 0.6027, 0.7408, 0.3059, 0.8371, 0.3057, 0.8245, 0.3436, 0.8244, 0.3436, 0.8367, 0.3286, 0.2853, 0.3149, 0.2843, 0.315, 0.2147, 0.3277, 0.2155, 0.3325, 0.3212, 0.3128, 0.3216, 0.3149, 0.2843, 0.3286, 0.2853, 0.1312, 0.06552, 0.131, 0.1328, 0.1144, 0.1269, 0.1159, 0.06523, 0.3279, 0.6299, 0.3108, 0.6378, 0.312, 0.5509, 0.3285, 0.5488, 0.329, 0.4798, 0.3116, 0.4837, 0.3125, 0.4224, 0.3295, 0.4158, 0.3306, 0.368, 0.3118, 0.3718, 0.3128, 0.3216, 0.3325, 0.3212, 0.3436, 0.8367, 0.3436, 0.8244, 0.3823, 0.825, 0.3825, 0.8376, 0.298, 0.6961, 0.2953, 0.6431, 0.3108, 0.6378, 0.3125, 0.6964, 0.09755, 0.1163, 0.1144, 0.1269, 0.1138, 0.205, 0.09696, 0.1971, 0.09617, 0.384, 0.1126, 0.389, 0.114, 0.438, 0.09658, 0.4379, 0.09669, 0.2663, 0.1133, 0.2731, 0.1137, 0.3361, 0.09647, 0.3293, 0.09658, 0.4379, 0.114, 0.438, 0.1139, 0.4771, 0.1036, 0.4731, 0.365, 0.547, 0.3468, 0.5481, 0.3474, 0.4792, 0.3658, 0.4777, 0.1309, 0.2122, 0.149, 0.2147, 0.1491, 0.282, 0.1309, 0.2799, 0.1567, 0.01161, 0.1615, 0.06626, 0.1465, 0.06584, 0.1445, 0.01246, 0.3283, 0.7457, 0.3278, 0.6964, 0.3433, 0.6956, 0.3411, 0.7463, 0.1411, 0.6601, 0.1514, 0.6602, 0.1509, 0.7177, 0.1421, 0.7188, 0.1673, 0.8913, 0.1666, 0.8617, 0.177, 0.8619, 0.1767, 0.8887, 0.1666, 0.8617, 0.1702, 0.8351, 0.1791, 0.836, 0.177, 0.8619, 0.1407, 0.5907, 0.1515, 0.5911, 0.1514, 0.6602, 0.1411, 0.6601, 0.3648, 0.1649, 0.3528, 0.1649, 0.3537, 0.08065, 0.3647, 0.08057, 0.3647, 0.08057, 0.3537, 0.08065, 0.3543, 0.02985, 0.3638, 0.02973, 0.1408, 0.5242, 0.1518, 0.5255, 0.1515, 0.5911, 0.1407, 0.5907, 0.1405, 0.4636, 0.1521, 0.4661, 0.1518, 0.5255, 0.1408, 0.5242, 0.3655, 0.2935, 0.3521, 0.2936, 0.3522, 0.2223, 0.3633, 0.2224, 0.3633, 0.2224, 0.3522, 0.2223, 0.3528, 0.1649, 0.3648, 0.1649, 0.3055, 0.8113, 0.306, 0.7982, 0.3438, 0.7988, 0.3437, 0.8116, 0.1329, 0.4377, 0.1524, 0.4365, 0.1521, 0.4661, 0.1405, 0.4636, 0.4364, 0.9845, 0.4146, 0.983, 0.4217, 0.9555, 0.4363, 0.9562, 0.3437, 0.8116, 0.3438, 0.7988, 0.3824, 0.7988, 0.3824, 0.8119, 0.3278, 0.6964, 0.3279, 0.6299, 0.3458, 0.6285, 0.3433, 0.6956, 0.131, 0.1328, 0.1489, 0.1384, 0.149, 0.2147, 0.1309, 0.2122, 0.1317, 0.3925, 0.1511, 0.3932, 0.1524, 0.4365, 0.1329, 0.4377, 0.1309, 0.2799, 0.1491, 0.282, 0.1495, 0.3443, 0.1312, 0.3423, 0.1615, 0.06626, 0.1663, 0.1431, 0.1489, 0.1384, 0.1465, 0.06584, 0.3634, 0.6287, 0.3458, 0.6285, 0.3468, 0.5481, 0.365, 0.547, 0.3658, 0.4777, 0.3474, 0.4792, 0.3482, 0.4161, 0.3667, 0.4157, 0.3687, 0.3672, 0.3498, 0.3675, 0.3517, 0.3213, 0.3699, 0.3216, 0.1667, 0.216, 0.1834, 0.2166, 0.1831, 0.2839, 0.1667, 0.2831, 0.5357, 0.2291, 0.55, 0.2224, 0.5535, 0.2927, 0.5363, 0.2996, 0.3532, 0.7473, 0.3583, 0.6954, 0.368, 0.6928, 0.3606, 0.7492, 0.1726, 0.009839, 0.1825, 0.07144, 0.1723, 0.06873, 0.1651, 0.009755, 0.3987, 0.1626, 0.3893, 0.1625, 0.3909, 0.08119, 0.3965, 0.08143, 0.1787, 0.5924, 0.1888, 0.5927, 0.1878, 0.6587, 0.1812, 0.6597, 0.5789, 0.8983, 0.5694, 0.871, 0.5795, 0.8694, 0.5843, 0.8965, 0.5694, 0.871, 0.5702, 0.8446, 0.5771, 0.8455, 0.5795, 0.8694, 0.3979, 0.2449, 0.3884, 0.2449, 0.3893, 0.1625, 0.3987, 0.1626, 0.1792, 0.5111, 0.1886, 0.5123, 0.1888, 0.5927, 0.1787, 0.5924, 0.3061, 0.7858, 0.3062, 0.7782, 0.344, 0.7759, 0.3439, 0.7864, 0.1732, 0.4595, 0.1867, 0.4611, 0.1886, 0.5123, 0.1792, 0.5111, 0.5299, 0.4324, 0.5504, 0.437, 0.5433, 0.4638, 0.5372, 0.4625, 0.171, 0.4374, 0.1874, 0.4348, 0.1867, 0.4611, 0.1732, 0.4595, 0.3986, 0.2987, 0.3881, 0.2983, 0.3884, 0.2449, 0.3979, 0.2449, 0.5316, 0.3992, 0.5535, 0.3985, 0.5504, 0.437, 0.5299, 0.4324, 0.5363, 0.2996, 0.5535, 0.2927, 0.5529, 0.3544, 0.5331, 0.3619, 0.3906, 0.6248, 0.3777, 0.628, 0.3829, 0.5397, 0.3987, 0.5313, 0.1825, 0.07144, 0.1956, 0.1441, 0.1816, 0.1436, 0.1723, 0.06873, 0.1667, 0.2831, 0.1831, 0.2839, 0.1829, 0.3461, 0.1674, 0.3452, 0.1699, 0.3936, 0.1854, 0.3927, 0.1874, 0.4348, 0.171, 0.4374, 0.1663, 0.1431, 0.1816, 0.1436, 0.1834, 0.2166, 0.1667, 0.216, 0.3583, 0.6954, 0.3634, 0.6287, 0.3777, 0.628, 0.368, 0.6928, 0.3439, 0.7864, 0.344, 0.7759, 0.3827, 0.7776, 0.3826, 0.7862, 0.1674, 0.3452, 0.1829, 0.3461, 0.1854, 0.3927, 0.1699, 0.3936, 0.5331, 0.3619, 0.5529, 0.3544, 0.5535, 0.3985, 0.5316, 0.3992, 0.3667, 0.4157, 0.3482, 0.4161, 0.3498, 0.3675, 0.3687, 0.3672, 0.1312, 0.3423, 0.1495, 0.3443, 0.1511, 0.3932, 0.1317, 0.3925, 0.09647, 0.3293, 0.1137, 0.3361, 0.1126, 0.389, 0.09617, 0.384, 0.3295, 0.4158, 0.3125, 0.4224, 0.3118, 0.3718, 0.3306, 0.368, 0.2955, 0.4297, 0.2762, 0.4304, 0.2777, 0.3772, 0.2955, 0.3758, 0.8406, 0.08686, 0.8602, 0.06952, 0.8595, 0.1222, 0.8385, 0.1357, 0.7479, 0.07295, 0.7897, 0.09951, 0.7997, 0.1362, 0.7515, 0.124, 0.4312, 0.342, 0.4855, 0.3611, 0.4844, 0.3957, 0.4329, 0.3862, 0.1495, 0.3443, 0.1674, 0.3452, 0.1699, 0.3936, 0.1511, 0.3932, 0.3852, 0.4082, 0.3667, 0.4157, 0.3687, 0.3672, 0.3863, 0.3643, 0.3125, 0.4224, 0.2955, 0.4297, 0.2955, 0.3758, 0.3118, 0.3718, 0.07698, 0.3309, 0.09647, 0.3293, 0.09617, 0.384, 0.07795, 0.383, 0.1137, 0.3361, 0.1312, 0.3423, 0.1317, 0.3925, 0.1126, 0.389, 0.3482, 0.4161, 0.3295, 0.4158, 0.3306, 0.368, 0.3498, 0.3675, 0.7263, 0.07308, 0.7479, 0.07295, 0.7515, 0.124, 0.7346, 0.1259, 0.4855, 0.3611, 0.5331, 0.3619, 0.5316, 0.3992, 0.4844, 0.3957, 0.7897, 0.09951, 0.8406, 0.08686, 0.8385, 0.1357, 0.7997, 0.1362, 0.4146, 0.3391, 0.4312, 0.342, 0.4329, 0.3862, 0.4165, 0.3863])
me_cube.materials.append(mat_material)
me_cube.use_remesh_preserve_volume = False
me_cube.use_remesh_preserve_attributes = False
me_cube.use_mirror_vertex_groups = False
me_cube.update()

# ---- objects
ob_cube = bpy.data.objects.new('Cube', me_cube)
ob_lamp = bpy.data.objects.new('Lamp', light_lamp)
ob_camera = bpy.data.objects.new('Camera', cam_camera)

# ---- transforms, parenting, visibility, modifiers, constraints
ob_cube.location = (0.0, 0.0, 0.0)
ob_cube.scale = (0.5066, 1.235, 0.5066)
ob_cube.lock_rotations_4d = False
ob_cube.empty_display_type = 'ARROWS'
ob_cube.lineart.crease_threshold = 0.0
ob_lamp.location = (-2.692, 1.005, 5.904)
ob_lamp.rotation_euler = (0.6503, 0.05522, 1.866)
ob_lamp.lock_rotations_4d = False
ob_lamp.empty_display_type = 'ARROWS'
ob_lamp.color = (0.0, 0.0, 0.0, 0.0)
ob_lamp.lineart.crease_threshold = 0.0
ob_camera.location = (7.481, -6.508, 5.344)
ob_camera.rotation_euler = (1.109, 0.01082, 0.8149)
ob_camera.lock_rotations_4d = False
ob_camera.empty_display_type = 'ARROWS'
ob_camera.color = (0.0, 0.0, 0.0, 0.0)
ob_camera.display_type = 'WIRE'
ob_camera.lineart.crease_threshold = 0.0

# ---- collection membership
col_collection_1.objects.link(ob_cube)
col_collection_1.objects.link(ob_lamp)
col_collection_1.objects.link(ob_camera)

# ---- scene / render settings (as saved in the file)
scene.camera = ob_camera
scene.frame_start = 1; scene.frame_end = 250; scene.frame_set(1)
scene.render.engine = 'CYCLES'
scene.render.resolution_percentage = 50
scene.render.dither_intensity = 0.0
scene.cycles.use_denoising = False
scene.cycles.samples = 10
scene.cycles.sampling_pattern = 'TABULATED_SOBOL'
scene.cycles.light_sampling_threshold = 0.0
scene.cycles.use_adaptive_sampling = False
scene.cycles.use_light_tree = False
scene.cycles.blur_glossy = 0.0
scene.cycles.pixel_filter_type = 'GAUSSIAN'
scene.cycles.sample_clamp_indirect = 0.0
scene.view_settings.view_transform = 'Standard'
bpy.context.view_layer.update()
